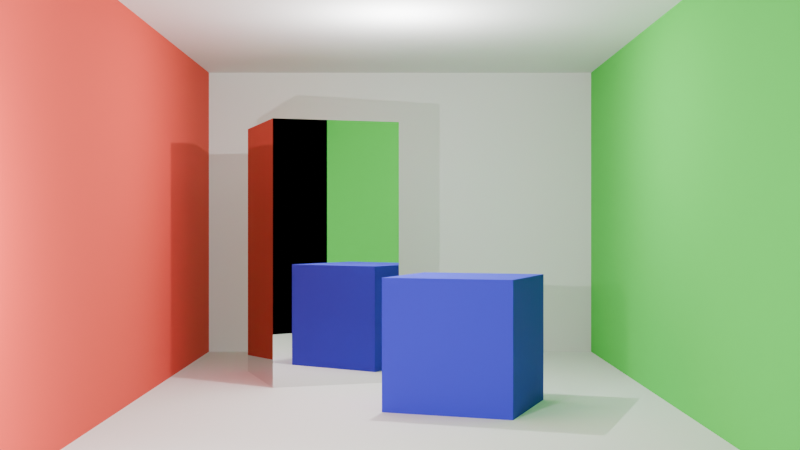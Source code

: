 # Source: cornell.blend  (saved by Blender 4.3.34; exported with 4.5.12 LTS)
import bpy
from mathutils import Matrix  # noqa: F401  (used for matrix-valued properties, if any)

bpy.ops.wm.read_factory_settings(use_empty=True)
scene = bpy.context.scene
scene.name = 'Scene'

# ---- collections
col_collection = bpy.data.collections.new('Collection'); scene.collection.children.link(col_collection)

# ---- materials (node trees are filled in below, after node groups)
mat_white = bpy.data.materials.new('White')
mat_white.alpha_threshold = 0.0
mat_white.roughness = 0.5
mat_white.line_color = (0.0, 0.0, 0.0, 1.0)
mat_red = bpy.data.materials.new('Red')
mat_green = bpy.data.materials.new('Green')
mat_mirror = bpy.data.materials.new('Mirror')
mat_blue = bpy.data.materials.new('Blue')

# ---- material node trees
mat_white.use_nodes = True; mat_white.node_tree.nodes.clear()
_N = mat_white.node_tree.nodes; _L = mat_white.node_tree.links
n0 = _N.new('ShaderNodeOutputMaterial'); n0.name = 'Material Output'; n0.location = (300, 300)
n1 = _N.new('ShaderNodeBsdfPrincipled'); n1.name = 'Principled BSDF'; n1.location = (10, 300)
n1.inputs[0].default_value = (0.7849, 0.7849, 0.7849, 1.0)
n1.inputs[2].default_value = 1.0
n1.inputs[3].default_value = 1.45
_L.new(n1.outputs[0], n0.inputs[0])
n0.is_active_output = True
mat_red.use_nodes = True; mat_red.node_tree.nodes.clear()
_N = mat_red.node_tree.nodes; _L = mat_red.node_tree.links
n0 = _N.new('ShaderNodeBsdfPrincipled'); n0.name = 'Principled BSDF'; n0.location = (10, 300)
n0.inputs[0].default_value = (0.7479, 0.05603, 0.03606, 1.0)
n0.inputs[2].default_value = 1.0
n1 = _N.new('ShaderNodeOutputMaterial'); n1.name = 'Material Output'; n1.location = (300, 300)
_L.new(n0.outputs[0], n1.inputs[0])
n1.is_active_output = True
mat_green.use_nodes = True; mat_green.node_tree.nodes.clear()
_N = mat_green.node_tree.nodes; _L = mat_green.node_tree.links
n0 = _N.new('ShaderNodeBsdfPrincipled'); n0.name = 'Principled BSDF'; n0.location = (10, 300)
n0.inputs[0].default_value = (0.06201, 0.6432, 0.06603, 1.0)
n0.inputs[2].default_value = 1.0
n1 = _N.new('ShaderNodeOutputMaterial'); n1.name = 'Material Output'; n1.location = (300, 300)
_L.new(n0.outputs[0], n1.inputs[0])
n1.is_active_output = True
mat_mirror.use_nodes = True; mat_mirror.node_tree.nodes.clear()
_N = mat_mirror.node_tree.nodes; _L = mat_mirror.node_tree.links
n0 = _N.new('ShaderNodeBsdfPrincipled'); n0.name = 'Principled BSDF'; n0.location = (10, 300)
n0.inputs[0].default_value = (0.712, 0.712, 0.712, 1.0)
n0.inputs[1].default_value = 1.0
n0.inputs[2].default_value = 0.0
n1 = _N.new('ShaderNodeOutputMaterial'); n1.name = 'Material Output'; n1.location = (300, 300)
_L.new(n0.outputs[0], n1.inputs[0])
n1.is_active_output = True
mat_blue.use_nodes = True; mat_blue.node_tree.nodes.clear()
_N = mat_blue.node_tree.nodes; _L = mat_blue.node_tree.links
n0 = _N.new('ShaderNodeBsdfPrincipled'); n0.name = 'Principled BSDF'; n0.location = (10, 300)
n0.inputs[0].default_value = (0.03689, 0.0382, 0.624, 1.0)
n0.inputs[2].default_value = 1.0
n1 = _N.new('ShaderNodeOutputMaterial'); n1.name = 'Material Output'; n1.location = (300, 300)
_L.new(n0.outputs[0], n1.inputs[0])
n1.is_active_output = True

# ---- world
world_world = bpy.data.worlds.new('World'); scene.world = world_world
world_world.use_nodes = True; world_world.node_tree.nodes.clear()
_N = world_world.node_tree.nodes; _L = world_world.node_tree.links
n0 = _N.new('ShaderNodeOutputWorld'); n0.name = 'World Output'; n0.location = (300, 300)
n1 = _N.new('ShaderNodeBackground'); n1.name = 'Background'; n1.location = (10, 300)
n1.inputs[0].default_value = (0.0, 0.0, 0.0, 1.0)
_L.new(n1.outputs[0], n0.inputs[0])
n0.is_active_output = True
world_world.color = (0.05088, 0.05088, 0.05088)
world_world.sun_shadow_jitter_overblur = 0.0

# ---- cameras
cam_camera_001 = bpy.data.cameras.new('Camera.001')

# ---- lights
light_point = bpy.data.lights.new('Point', 'POINT')
light_point.energy = 100.0
light_point_004 = bpy.data.lights.new('Point.004', 'POINT')
light_point_004.energy = 40.0

# ---- meshes
me_cube = bpy.data.meshes.new('Cube')
me_cube.from_pydata([(1.0, 1.0, 1.46), (1.0, 1.0, 0.0), (1.0, -2.205, 1.46), (1.0, -2.205, 0.0), (-1.0, 1.0, 1.46), (-1.0, 1.0, 0.0), (-1.0, -2.205, 1.46), (-1.0, -2.205, 0.0)], [], [(7, 5, 4, 6), (5, 7, 3, 1), (1, 3, 2, 0), (5, 1, 0, 4), (0, 2, 6, 4)])
me_cube.polygons.foreach_set('material_index', [1, 0, 2, 0, 0])
_uv = me_cube.uv_layers.new(name='UVMap')
_uv.uv.foreach_set('vector', [0.375, 0.0, 0.375, 0.25, 0.625, 0.25, 0.625, 0.0, 0.125, 0.5, 0.125, 0.75, 0.375, 0.75, 0.375, 0.5, 0.375, 0.5, 0.375, 0.75, 0.625, 0.75, 0.625, 0.5, 0.375, 0.25, 0.375, 0.5, 0.625, 0.5, 0.625, 0.25, 0.625, 0.5, 0.625, 0.75, 0.625, 0.0, 0.625, 0.25])
me_cube.materials.append(mat_white)
me_cube.materials.append(mat_red)
me_cube.materials.append(mat_green)
me_cube.use_mirror_vertex_groups = False
me_cube.update()
me_cube_001 = bpy.data.meshes.new('Cube.001')
me_cube_001.from_pydata([(-0.5173, -0.2944, 2.503e-06), (-0.5173, -0.2944, 1.097), (-0.689, 0.2179, 2.503e-06), (-0.689, 0.2179, 1.097), (-0.004925, -0.1228, 2.503e-06), (-0.004925, -0.1228, 1.097), (-0.1766, 0.3896, 2.503e-06), (-0.1766, 0.3896, 1.097)], [], [(0, 1, 3, 2), (2, 3, 7, 6), (6, 7, 5, 4), (4, 5, 1, 0), (2, 6, 4, 0), (7, 3, 1, 5)])
_uv = me_cube_001.uv_layers.new(name='UVMap')
_uv.uv.foreach_set('vector', [0.375, 0.0, 0.625, 0.0, 0.625, 0.25, 0.375, 0.25, 0.375, 0.25, 0.625, 0.25, 0.625, 0.5, 0.375, 0.5, 0.375, 0.5, 0.625, 0.5, 0.625, 0.75, 0.375, 0.75, 0.375, 0.75, 0.625, 0.75, 0.625, 1.0, 0.375, 1.0, 0.125, 0.5, 0.375, 0.5, 0.375, 0.75, 0.125, 0.75, 0.625, 0.5, 0.875, 0.5, 0.875, 0.75, 0.625, 0.75])
me_cube_001.materials.append(mat_mirror)
me_cube_001.update()
me_cube_003 = bpy.data.meshes.new('Cube.003')
me_cube_003.from_pydata([(-0.06431, -0.8858, 1.237e-06), (-0.06431, -0.8858, 0.4759), (0.09686, -0.438, 1.237e-06), (0.09686, -0.438, 0.4759), (0.3835, -1.047, 1.237e-06), (0.3835, -1.047, 0.4759), (0.5446, -0.5992, 1.237e-06), (0.5446, -0.5992, 0.4759)], [], [(0, 1, 3, 2), (2, 3, 7, 6), (6, 7, 5, 4), (4, 5, 1, 0), (2, 6, 4, 0), (7, 3, 1, 5)])
_uv = me_cube_003.uv_layers.new(name='UVMap')
_uv.uv.foreach_set('vector', [0.375, 0.0, 0.625, 0.0, 0.625, 0.25, 0.375, 0.25, 0.375, 0.25, 0.625, 0.25, 0.625, 0.5, 0.375, 0.5, 0.375, 0.5, 0.625, 0.5, 0.625, 0.75, 0.375, 0.75, 0.375, 0.75, 0.625, 0.75, 0.625, 1.0, 0.375, 1.0, 0.125, 0.5, 0.375, 0.5, 0.375, 0.75, 0.125, 0.75, 0.625, 0.5, 0.875, 0.5, 0.875, 0.75, 0.625, 0.75])
me_cube_003.materials.append(mat_blue)
me_cube_003.update()

# ---- objects
ob_room = bpy.data.objects.new('Room', me_cube)
ob_camera = bpy.data.objects.new('Camera', cam_camera_001)
ob_mirror = bpy.data.objects.new('Mirror', me_cube_001)
ob_cube = bpy.data.objects.new('Cube', me_cube_003)
ob_point = bpy.data.objects.new('Point', light_point)
ob_point_001 = bpy.data.objects.new('Point.001', light_point_004)

# ---- transforms, parenting, visibility, modifiers, constraints
ob_room.location = (0.0, 0.0, 0.0)
ob_room.lock_rotations_4d = False
ob_room.empty_display_type = 'ARROWS'
ob_room.lineart.crease_threshold = 0.0
ob_camera.location = (0.0, -4.815, 0.6616)
ob_camera.rotation_euler = (1.571, -0.0, -0.0)
ob_mirror.location = (0.0, 0.0, 0.0)
ob_cube.location = (0.0, 0.0, 0.0)
ob_point.location = (-0.4731, -2.604, 0.6549)
ob_point_001.location = (-0.002626, -0.6403, 1.177)

# ---- collection membership
col_collection.objects.link(ob_room)
col_collection.objects.link(ob_camera)
col_collection.objects.link(ob_mirror)
col_collection.objects.link(ob_cube)
col_collection.objects.link(ob_point)
col_collection.objects.link(ob_point_001)

# ---- scene / render settings (as saved in the file)
scene.camera = ob_camera
scene.frame_start = 1; scene.frame_end = 250; scene.frame_set(1)
scene.render.engine = 'CYCLES'
scene.eevee.use_raytracing = True
bpy.context.view_layer.update()
